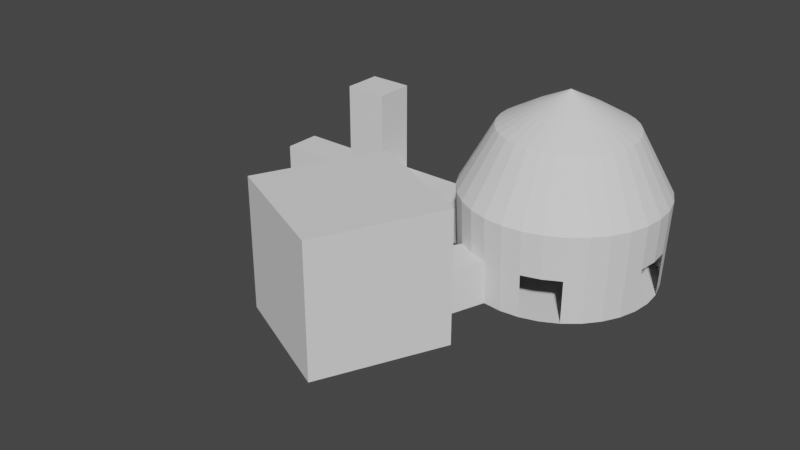# Source: HUB.blend  (saved by Blender 2.93.21; exported with 4.5.12 LTS)
import bpy
from mathutils import Matrix  # noqa: F401  (used for matrix-valued properties, if any)

bpy.ops.wm.read_factory_settings(use_empty=True)
scene = bpy.context.scene
scene.name = 'Scene'

# ---- collections
col_collection = bpy.data.collections.new('Collection'); scene.collection.children.link(col_collection)

# ---- world
world_world = bpy.data.worlds.new('World'); scene.world = world_world
world_world.use_nodes = True; world_world.node_tree.nodes.clear()
_N = world_world.node_tree.nodes; _L = world_world.node_tree.links
n0 = _N.new('ShaderNodeOutputWorld'); n0.name = 'World Output'; n0.location = (300, 300)
n1 = _N.new('ShaderNodeBackground'); n1.name = 'Background'; n1.location = (10, 300)
n1.inputs[0].default_value = (0.05088, 0.05088, 0.05088, 1.0)
_L.new(n1.outputs[0], n0.inputs[0])
n0.is_active_output = True
world_world.color = (0.05088, 0.05088, 0.05088)
world_world.use_sun_shadow = False
world_world.sun_shadow_jitter_overblur = 0.0

# ---- meshes
me_cylinder = bpy.data.meshes.new('Cylinder')
me_cylinder.from_pydata([(3.293e-06, 22.16, -20.93), (4.323, 21.73, -20.93), (8.479, 20.47, -20.93), (12.31, 18.42, -20.93), (15.67, 15.67, -20.93), (18.42, 12.31, -20.93), (20.47, 8.479, -20.93), (21.73, 4.323, -20.93), (22.16, -6.487e-07, -20.93), (21.73, -4.323, -20.93), (20.47, -8.479, -20.93), (18.42, -12.31, -20.93), (15.67, -15.67, -20.93), (12.31, -18.42, -20.93), (8.479, -20.47, -20.93), (4.323, -21.73, -20.93), (-7.266e-07, -22.16, -20.93), (-4.323, -21.73, -20.93), (-8.479, -20.47, -20.93), (-12.31, -18.42, -20.93), (-15.67, -15.67, -20.93), (-18.42, -12.31, -20.93), (-20.47, -8.479, -20.93), (-21.73, -4.323, -20.93), (-22.16, 1.192e-08, -20.93), (-21.73, 4.323, -20.93), (-20.47, 8.479, -20.93), (-18.42, 12.31, -20.93), (-15.67, 15.67, -20.93), (-12.31, 18.42, -20.93), (-8.479, 20.47, -20.93), (-4.323, 21.73, -20.93), (6.929e-07, 1.306e-07, 21.5), (3.474e-06, 23.02, -0.7755), (4.491, 22.58, -0.7755), (8.81, 21.27, -0.7755), (12.79, 19.14, -0.7755), (16.28, 16.28, -0.7755), (19.14, 12.79, -0.7755), (21.27, 8.81, -0.7755), (22.58, 4.491, -0.7755), (23.02, -6.15e-07, -0.7755), (22.58, -4.491, -0.7755), (21.27, -8.81, -0.7755), (19.14, -12.79, -0.7755), (16.28, -16.28, -0.7755), (12.79, -19.14, -0.7755), (8.81, -21.27, -0.7755), (4.491, -22.58, -0.7755), (-7.007e-07, -23.02, -0.7755), (-4.491, -22.58, -0.7755), (-8.81, -21.27, -0.7755), (-12.79, -19.14, -0.7755), (-16.28, -16.28, -0.7755), (-19.14, -12.79, -0.7755), (-21.27, -8.81, -0.7755), (-22.58, -4.491, -0.7755), (-23.02, 4.801e-08, -0.7755), (-22.58, 4.491, -0.7755), (-21.27, 8.81, -0.7755), (-19.14, 12.79, -0.7755), (-16.28, 16.28, -0.7755), (-12.79, 19.14, -0.7755), (-8.81, 21.27, -0.7755), (-4.491, 22.58, -0.7755), (2.319e-06, 15.32, 13.3), (2.988, 15.02, 13.3), (5.861, 14.15, 13.3), (8.509, 12.73, 13.3), (10.83, 10.83, 13.3), (12.73, 8.509, 13.3), (14.15, 5.861, 13.3), (15.02, 2.988, 13.3), (15.32, 2.303e-07, 13.3), (15.02, -2.988, 13.3), (14.15, -5.861, 13.3), (12.73, -8.509, 13.3), (10.83, -10.83, 13.3), (8.509, -12.73, 13.3), (5.861, -14.15, 13.3), (2.988, -15.02, 13.3), (-7.017e-07, -15.32, 13.3), (-2.988, -15.02, 13.3), (-5.861, -14.15, 13.3), (-8.509, -12.73, 13.3), (-10.83, -10.83, 13.3), (-12.73, -8.509, 13.3), (-14.15, -5.861, 13.3), (-15.02, -2.988, 13.3), (-15.32, 1.375e-06, 13.3), (-15.02, 2.988, 13.3), (-14.15, 5.861, 13.3), (-12.73, 8.509, 13.3), (-10.83, 10.83, 13.3), (-8.509, 12.73, 13.3), (-5.861, 14.15, 13.3), (-2.988, 15.02, 13.3), (1.604e-06, 7.733, 17.64), (1.509, 7.585, 17.64), (2.959, 7.145, 17.64), (4.296, 6.43, 17.64), (5.468, 5.468, 17.64), (6.43, 4.296, 17.64), (7.145, 2.959, 17.64), (7.585, 1.509, 17.64), (7.733, -5.214e-08, 17.64), (7.585, -1.509, 17.64), (7.145, -2.959, 17.64), (6.43, -4.296, 17.64), (5.468, -5.468, 17.64), (4.296, -6.43, 17.64), (2.959, -7.145, 17.64), (1.509, -7.585, 17.64), (1.586e-07, -7.733, 17.64), (-1.509, -7.585, 17.64), (-2.959, -7.145, 17.64), (-4.296, -6.43, 17.64), (-5.468, -5.468, 17.64), (-6.43, -4.296, 17.64), (-7.145, -2.959, 17.64), (-7.585, -1.509, 17.64), (-7.733, 6.288e-07, 17.64), (-7.585, 1.509, 17.64), (-7.145, 2.959, 17.64), (-6.43, 4.296, 17.64), (-5.468, 5.468, 17.64), (-4.296, 6.43, 17.64), (-2.959, 7.145, 17.64), (-1.509, 7.585, 17.64), (12.55, -18.78, -10.85), (8.644, -20.87, -10.85), (4.407, -22.15, -10.85), (22.15, 4.407, -10.85), (22.59, -6.319e-07, -10.85), (22.15, -4.407, -10.85), (-4.407, -22.15, -10.85), (-8.644, -20.87, -10.85), (-12.55, -18.78, -10.85), (-22.15, -4.407, -10.85), (-22.59, 2.997e-08, -10.85), (-22.15, 4.407, -10.85), (-47.0, -4.5, -21.0), (-47.0, 1.192e-08, -21.0), (-47.0, 4.5, -21.0), (-47.0, -4.5, -11.0), (-47.0, 2.997e-08, -11.0), (-47.0, 4.5, -11.0), (-57.0, -4.5, -21.0), (-57.0, 1.192e-08, -21.0), (-57.0, 4.5, -21.0), (-57.0, -4.5, -11.0), (-57.0, 2.997e-08, -11.0), (-57.0, 4.5, -11.0), (-57.0, -4.5, -21.0), (-57.0, 1.192e-08, -21.0), (-57.0, 4.5, -21.0), (-57.0, -4.5, -11.0), (-57.0, 2.997e-08, -11.0), (-57.0, 4.5, -11.0), (-78.0, -4.5, -21.0), (-78.0, 1.192e-08, -21.0), (-78.0, 4.5, -21.0), (-78.0, -4.5, -11.0), (-78.0, 2.997e-08, -11.0), (-78.0, 4.5, -11.0), (-47.0, 2.997e-08, 10.0), (-47.0, 4.5, 10.0), (-47.0, -4.5, 10.0), (-57.0, 2.997e-08, 10.0), (-57.0, 4.5, 10.0), (-57.0, -4.5, 10.0), (-47.0, 1.192e-08, -42.0), (-47.0, 4.5, -42.0), (-47.0, -4.5, -42.0), (-57.0, 1.192e-08, -42.0), (-57.0, 4.5, -42.0), (-57.0, -4.5, -42.0), (-8.863, -34.58, -21.0), (-13.66, -32.41, -21.0), (-18.46, -30.24, -21.0), (-8.863, -34.58, -10.5), (-13.66, -32.41, -10.5), (-18.46, -30.24, -10.5), (-12.74, -65.93, -21.0), (-12.74, -65.93, 9.0), (-39.93, -53.26, -21.0), (-39.93, -53.26, 9.0), (-0.06611, -38.74, -21.0), (-0.06611, -38.74, 9.0), (-27.26, -26.07, -21.0), (-27.26, -26.07, 9.0)], [], [(31, 0, 33, 64), (2, 3, 36, 35), (3, 4, 37, 36), (4, 5, 38, 37), (5, 6, 39, 38), (6, 7, 132, 40, 39), (132, 133, 41, 40), (133, 134, 42, 41), (9, 10, 43, 42, 134), (10, 11, 44, 43), (11, 12, 45, 44), (12, 13, 129, 46, 45), (129, 130, 47, 46), (130, 131, 48, 47), (15, 16, 49, 48, 131), (16, 17, 135, 50, 49), (135, 136, 51, 50), (136, 137, 52, 51), (19, 20, 53, 52, 137), (20, 21, 54, 53), (21, 22, 55, 54), (22, 23, 138, 56, 55), (138, 139, 57, 56), (139, 140, 58, 57), (25, 26, 59, 58, 140), (26, 27, 60, 59), (27, 28, 61, 60), (28, 29, 62, 61), (29, 30, 63, 62), (30, 31, 64, 63), (0, 1, 34, 33), (1, 2, 35, 34), (0, 31, 30, 29, 28, 27, 26, 25, 24, 23, 22, 21, 20, 19, 18, 17, 16, 15, 14, 13, 12, 11, 10, 9, 8, 7, 6, 5, 4, 3, 2, 1), (98, 32, 97), (99, 32, 98), (100, 32, 99), (101, 32, 100), (102, 32, 101), (103, 32, 102), (104, 32, 103), (105, 32, 104), (106, 32, 105), (107, 32, 106), (108, 32, 107), (109, 32, 108), (110, 32, 109), (111, 32, 110), (112, 32, 111), (113, 32, 112), (114, 32, 113), (115, 32, 114), (116, 32, 115), (117, 32, 116), (118, 32, 117), (119, 32, 118), (120, 32, 119), (121, 32, 120), (122, 32, 121), (123, 32, 122), (124, 32, 123), (125, 32, 124), (126, 32, 125), (127, 32, 126), (128, 32, 127), (97, 32, 128), (33, 65, 96, 64), (64, 96, 95, 63), (63, 95, 94, 62), (62, 94, 93, 61), (61, 93, 92, 60), (60, 92, 91, 59), (59, 91, 90, 58), (58, 90, 89, 57), (57, 89, 88, 56), (56, 88, 87, 55), (55, 87, 86, 54), (54, 86, 85, 53), (53, 85, 84, 52), (52, 84, 83, 51), (51, 83, 82, 50), (50, 82, 81, 49), (49, 81, 80, 48), (48, 80, 79, 47), (47, 79, 78, 46), (46, 78, 77, 45), (45, 77, 76, 44), (44, 76, 75, 43), (43, 75, 74, 42), (42, 74, 73, 41), (41, 73, 72, 40), (40, 72, 71, 39), (39, 71, 70, 38), (38, 70, 69, 37), (37, 69, 68, 36), (36, 68, 67, 35), (35, 67, 66, 34), (65, 97, 128, 96), (96, 128, 127, 95), (95, 127, 126, 94), (94, 126, 125, 93), (93, 125, 124, 92), (92, 124, 123, 91), (91, 123, 122, 90), (90, 122, 121, 89), (89, 121, 120, 88), (88, 120, 119, 87), (87, 119, 118, 86), (86, 118, 117, 85), (85, 117, 116, 84), (84, 116, 115, 83), (83, 115, 114, 82), (82, 114, 113, 81), (81, 113, 112, 80), (80, 112, 111, 79), (79, 111, 110, 78), (78, 110, 109, 77), (77, 109, 108, 76), (76, 108, 107, 75), (75, 107, 106, 74), (74, 106, 105, 73), (73, 105, 104, 72), (72, 104, 103, 71), (71, 103, 102, 70), (70, 102, 101, 69), (69, 101, 100, 68), (68, 100, 99, 67), (67, 99, 98, 66), (66, 98, 97, 65), (34, 66, 65, 33), (25, 143, 142, 24), (139, 145, 146, 140), (23, 141, 144, 138), (24, 142, 141, 23), (140, 146, 143, 25), (138, 144, 145, 139), (142, 171, 173, 141), (141, 147, 150, 144), (141, 173, 176, 147), (150, 170, 167, 144), (152, 169, 168, 151), (146, 152, 149, 143), (151, 157, 158, 152), (147, 153, 156, 150), (148, 154, 153, 147), (152, 158, 155, 149), (149, 155, 154, 148), (150, 156, 157, 151), (158, 164, 161, 155), (155, 161, 160, 154), (156, 162, 163, 157), (157, 163, 164, 158), (153, 159, 162, 156), (154, 160, 159, 153), (161, 164, 163, 162, 159, 160), (167, 170, 168, 165), (165, 168, 169, 166), (144, 167, 165, 145), (146, 166, 169, 152), (145, 165, 166, 146), (151, 168, 170, 150), (171, 174, 176, 173), (172, 175, 174, 171), (143, 172, 171, 142), (147, 176, 174, 148), (148, 174, 175, 149), (149, 175, 172, 143), (136, 181, 182, 137), (137, 182, 179, 19), (18, 178, 177, 17), (17, 177, 180, 135), (135, 180, 181, 136), (19, 179, 178, 18), (183, 185, 186, 184), (185, 189, 190, 186), (187, 183, 184, 188), (185, 183, 187, 177, 178, 179, 189), (190, 188, 184, 186), (189, 179, 182, 181, 180, 177, 187, 188, 190)])
_uv = me_cylinder.uv_layers.new(name='UVMap')
_uv.uv.foreach_set('vector', [0.03125, 0.6187, 0.0, 0.6187, 0.0, 0.7373, 0.03125, 0.7373, 0.9375, 0.5, 0.9062, 0.5, 0.9062, 0.7373, 0.9375, 0.7373, 0.9062, 0.5, 0.875, 0.5, 0.875, 0.7373, 0.9062, 0.7373, 0.875, 0.5, 0.8438, 0.5, 0.8438, 0.7373, 0.875, 0.7373, 0.8438, 0.5, 0.8125, 0.5, 0.8125, 0.7373, 0.8438, 0.7373, 0.8125, 0.5, 0.7812, 0.5, 0.7812, 0.6187, 0.7812, 0.7373, 0.8125, 0.7373, 0.7812, 0.6187, 0.75, 0.6187, 0.75, 0.7373, 0.7812, 0.7373, 0.75, 0.6187, 0.7188, 0.6187, 0.7188, 0.7373, 0.75, 0.7373, 0.7188, 0.5, 0.6875, 0.5, 0.6875, 0.7373, 0.7188, 0.7373, 0.7188, 0.6187, 0.6875, 0.5, 0.6562, 0.5, 0.6562, 0.7373, 0.6875, 0.7373, 0.6562, 0.5, 0.625, 0.5, 0.625, 0.7373, 0.6562, 0.7373, 0.625, 0.5, 0.5938, 0.5, 0.5938, 0.6187, 0.5938, 0.7373, 0.625, 0.7373, 0.5938, 0.6187, 0.5625, 0.6187, 0.5625, 0.7373, 0.5938, 0.7373, 0.5625, 0.6187, 0.5312, 0.6187, 0.5312, 0.7373, 0.5625, 0.7373, 0.5312, 0.5, 0.5, 0.5, 0.5, 0.7373, 0.5312, 0.7373, 0.5312, 0.6187, 0.5, 0.5, 0.4688, 0.5, 0.4688, 0.6187, 0.4688, 0.7373, 0.5, 0.7373, 0.4688, 0.6187, 0.4375, 0.6187, 0.4375, 0.7373, 0.4688, 0.7373, 0.4375, 0.6187, 0.4062, 0.6187, 0.4062, 0.7373, 0.4375, 0.7373, 0.4062, 0.5, 0.375, 0.5, 0.375, 0.7373, 0.4062, 0.7373, 0.4062, 0.6187, 0.375, 0.5, 0.3438, 0.5, 0.3438, 0.7373, 0.375, 0.7373, 0.3438, 0.5, 0.3125, 0.5, 0.3125, 0.7373, 0.3438, 0.7373, 0.3125, 0.5, 0.2812, 0.5, 0.2812, 0.6187, 0.2812, 0.7373, 0.3125, 0.7373, 0.2812, 0.6187, 0.25, 0.6187, 0.25, 0.7373, 0.2812, 0.7373, 0.25, 0.6187, 0.2188, 0.6187, 0.2188, 0.7373, 0.25, 0.7373, 0.2188, 0.5, 0.1875, 0.5, 0.1875, 0.7373, 0.2188, 0.7373, 0.2188, 0.6187, 0.1875, 0.5, 0.1562, 0.5, 0.1562, 0.7373, 0.1875, 0.7373, 0.1562, 0.5, 0.125, 0.5, 0.125, 0.7373, 0.1562, 0.7373, 0.125, 0.5, 0.09375, 0.5, 0.09375, 0.7373, 0.125, 0.7373, 0.09375, 0.5, 0.0625, 0.5, 0.0625, 0.7373, 0.09375, 0.7373, 0.0625, 0.5, 0.03125, 0.5, 0.03125, 0.7373, 0.0625, 0.7373, 1.0, 0.6187, 0.9688, 0.6187, 0.9688, 0.7373, 1.0, 0.7373, 0.9688, 0.6187, 0.9375, 0.5, 0.9375, 0.7373, 0.9688, 0.7373, 0.75, 0.49, 0.7032, 0.4854, 0.6582, 0.4717, 0.6167, 0.4496, 0.5803, 0.4197, 0.5504, 0.3833, 0.5283, 0.3418, 0.5146, 0.2968, 0.51, 0.25, 0.5146, 0.2032, 0.5283, 0.1582, 0.5504, 0.1167, 0.5803, 0.08029, 0.6167, 0.05045, 0.6582, 0.02827, 0.7032, 0.01461, 0.75, 0.01, 0.7968, 0.01461, 0.8418, 0.02827, 0.8833, 0.05045, 0.9197, 0.08029, 0.9496, 0.1167, 0.9717, 0.1582, 0.9854, 0.2032, 0.99, 0.25, 0.9854, 0.2968, 0.9717, 0.3418, 0.9496, 0.3833, 0.9197, 0.4197, 0.8833, 0.4496, 0.8418, 0.4717, 0.7968, 0.4854, 0.9804, 0.9343, 0.9843, 1.0, 0.9882, 0.9343, 0.9492, 0.9343, 0.9531, 1.0, 0.957, 0.9343, 0.9179, 0.9343, 0.9218, 1.0, 0.9257, 0.9343, 0.8867, 0.9343, 0.8906, 1.0, 0.8945, 0.9343, 0.8554, 0.9343, 0.8593, 1.0, 0.8632, 0.9343, 0.8242, 0.9343, 0.8281, 1.0, 0.832, 0.9343, 0.7929, 0.9343, 0.7968, 1.0, 0.8007, 0.9343, 0.7617, 0.9343, 0.7656, 1.0, 0.7695, 0.9343, 0.7304, 0.9343, 0.7343, 1.0, 0.7382, 0.9343, 0.6992, 0.9343, 0.7031, 1.0, 0.707, 0.9343, 0.6679, 0.9343, 0.6718, 1.0, 0.6757, 0.9343, 0.6367, 0.9343, 0.6406, 1.0, 0.6445, 0.9343, 0.6054, 0.9343, 0.6093, 1.0, 0.6132, 0.9343, 0.5742, 0.9343, 0.5781, 1.0, 0.582, 0.9343, 0.5429, 0.9343, 0.5468, 1.0, 0.5507, 0.9343, 0.5117, 0.9343, 0.5156, 1.0, 0.5195, 0.9343, 0.4804, 0.9343, 0.4843, 1.0, 0.4882, 0.9343, 0.4492, 0.9343, 0.4531, 1.0, 0.457, 0.9343, 0.4179, 0.9343, 0.4218, 1.0, 0.4257, 0.9343, 0.3867, 0.9343, 0.3906, 1.0, 0.3945, 0.9343, 0.3554, 0.9343, 0.3593, 1.0, 0.3632, 0.9343, 0.3242, 0.9343, 0.3281, 1.0, 0.332, 0.9343, 0.2929, 0.9343, 0.2968, 1.0, 0.3007, 0.9343, 0.2617, 0.9343, 0.2656, 1.0, 0.2695, 0.9343, 0.2304, 0.9343, 0.2343, 1.0, 0.2382, 0.9343, 0.1992, 0.9343, 0.2031, 1.0, 0.207, 0.9343, 0.1679, 0.9343, 0.1718, 1.0, 0.1757, 0.9343, 0.1367, 0.9343, 0.1406, 1.0, 0.1445, 0.9343, 0.1054, 0.9343, 0.1093, 1.0, 0.1132, 0.9343, 0.07419, 0.9343, 0.07808, 1.0, 0.082, 0.9343, 0.04294, 0.9343, 0.04683, 1.0, 0.05075, 0.9343, 0.01169, 0.9343, 0.01558, 1.0, 0.0195, 0.9343, 0.0, 0.7373, 0.007791, 0.8687, 0.02342, 0.8687, 0.03125, 0.7373, 0.03125, 0.7373, 0.03904, 0.8687, 0.05467, 0.8687, 0.0625, 0.7373, 0.0625, 0.7373, 0.07029, 0.8687, 0.08592, 0.8687, 0.09375, 0.7373, 0.09375, 0.7373, 0.1015, 0.8687, 0.1172, 0.8687, 0.125, 0.7373, 0.125, 0.7373, 0.1328, 0.8687, 0.1484, 0.8687, 0.1562, 0.7373, 0.1562, 0.7373, 0.164, 0.8687, 0.1797, 0.8687, 0.1875, 0.7373, 0.1875, 0.7373, 0.1953, 0.8687, 0.2109, 0.8687, 0.2188, 0.7373, 0.2188, 0.7373, 0.2265, 0.8687, 0.2422, 0.8687, 0.25, 0.7373, 0.25, 0.7373, 0.2578, 0.8687, 0.2734, 0.8687, 0.2812, 0.7373, 0.2812, 0.7373, 0.289, 0.8687, 0.3047, 0.8687, 0.3125, 0.7373, 0.3125, 0.7373, 0.3203, 0.8687, 0.3359, 0.8687, 0.3438, 0.7373, 0.3438, 0.7373, 0.3515, 0.8687, 0.3672, 0.8687, 0.375, 0.7373, 0.375, 0.7373, 0.3828, 0.8687, 0.3984, 0.8687, 0.4062, 0.7373, 0.4062, 0.7373, 0.414, 0.8687, 0.4297, 0.8687, 0.4375, 0.7373, 0.4375, 0.7373, 0.4453, 0.8687, 0.4609, 0.8687, 0.4688, 0.7373, 0.4688, 0.7373, 0.4765, 0.8687, 0.4922, 0.8687, 0.5, 0.7373, 0.5, 0.7373, 0.5078, 0.8687, 0.5234, 0.8687, 0.5312, 0.7373, 0.5312, 0.7373, 0.539, 0.8687, 0.5547, 0.8687, 0.5625, 0.7373, 0.5625, 0.7373, 0.5703, 0.8687, 0.5859, 0.8687, 0.5938, 0.7373, 0.5938, 0.7373, 0.6015, 0.8687, 0.6172, 0.8687, 0.625, 0.7373, 0.625, 0.7373, 0.6328, 0.8687, 0.6484, 0.8687, 0.6562, 0.7373, 0.6562, 0.7373, 0.664, 0.8687, 0.6797, 0.8687, 0.6875, 0.7373, 0.6875, 0.7373, 0.6953, 0.8687, 0.7109, 0.8687, 0.7188, 0.7373, 0.7188, 0.7373, 0.7265, 0.8687, 0.7422, 0.8687, 0.75, 0.7373, 0.75, 0.7373, 0.7578, 0.8687, 0.7734, 0.8687, 0.7812, 0.7373, 0.7812, 0.7373, 0.789, 0.8687, 0.8047, 0.8687, 0.8125, 0.7373, 0.8125, 0.7373, 0.8203, 0.8687, 0.8359, 0.8687, 0.8438, 0.7373, 0.8438, 0.7373, 0.8515, 0.8687, 0.8672, 0.8687, 0.875, 0.7373, 0.875, 0.7373, 0.8828, 0.8687, 0.8984, 0.8687, 0.9062, 0.7373, 0.9062, 0.7373, 0.914, 0.8687, 0.9297, 0.8687, 0.9375, 0.7373, 0.9375, 0.7373, 0.9453, 0.8687, 0.9609, 0.8687, 0.9688, 0.7373, 0.007791, 0.8687, 0.01169, 0.9343, 0.0195, 0.9343, 0.02342, 0.8687, 0.03904, 0.8687, 0.04294, 0.9343, 0.05075, 0.9343, 0.05467, 0.8687, 0.07029, 0.8687, 0.07419, 0.9343, 0.082, 0.9343, 0.08592, 0.8687, 0.1015, 0.8687, 0.1054, 0.9343, 0.1132, 0.9343, 0.1172, 0.8687, 0.1328, 0.8687, 0.1367, 0.9343, 0.1445, 0.9343, 0.1484, 0.8687, 0.164, 0.8687, 0.1679, 0.9343, 0.1757, 0.9343, 0.1797, 0.8687, 0.1953, 0.8687, 0.1992, 0.9343, 0.207, 0.9343, 0.2109, 0.8687, 0.2265, 0.8687, 0.2304, 0.9343, 0.2382, 0.9343, 0.2422, 0.8687, 0.2578, 0.8687, 0.2617, 0.9343, 0.2695, 0.9343, 0.2734, 0.8687, 0.289, 0.8687, 0.2929, 0.9343, 0.3007, 0.9343, 0.3047, 0.8687, 0.3203, 0.8687, 0.3242, 0.9343, 0.332, 0.9343, 0.3359, 0.8687, 0.3515, 0.8687, 0.3554, 0.9343, 0.3632, 0.9343, 0.3672, 0.8687, 0.3828, 0.8687, 0.3867, 0.9343, 0.3945, 0.9343, 0.3984, 0.8687, 0.414, 0.8687, 0.4179, 0.9343, 0.4257, 0.9343, 0.4297, 0.8687, 0.4453, 0.8687, 0.4492, 0.9343, 0.457, 0.9343, 0.4609, 0.8687, 0.4765, 0.8687, 0.4804, 0.9343, 0.4882, 0.9343, 0.4922, 0.8687, 0.5078, 0.8687, 0.5117, 0.9343, 0.5195, 0.9343, 0.5234, 0.8687, 0.539, 0.8687, 0.5429, 0.9343, 0.5507, 0.9343, 0.5547, 0.8687, 0.5703, 0.8687, 0.5742, 0.9343, 0.582, 0.9343, 0.5859, 0.8687, 0.6015, 0.8687, 0.6054, 0.9343, 0.6132, 0.9343, 0.6172, 0.8687, 0.6328, 0.8687, 0.6367, 0.9343, 0.6445, 0.9343, 0.6484, 0.8687, 0.664, 0.8687, 0.6679, 0.9343, 0.6757, 0.9343, 0.6797, 0.8687, 0.6953, 0.8687, 0.6992, 0.9343, 0.707, 0.9343, 0.7109, 0.8687, 0.7265, 0.8687, 0.7304, 0.9343, 0.7382, 0.9343, 0.7422, 0.8687, 0.7578, 0.8687, 0.7617, 0.9343, 0.7695, 0.9343, 0.7734, 0.8687, 0.789, 0.8687, 0.7929, 0.9343, 0.8007, 0.9343, 0.8047, 0.8687, 0.8203, 0.8687, 0.8242, 0.9343, 0.832, 0.9343, 0.8359, 0.8687, 0.8515, 0.8687, 0.8554, 0.9343, 0.8632, 0.9343, 0.8672, 0.8687, 0.8828, 0.8687, 0.8867, 0.9343, 0.8945, 0.9343, 0.8984, 0.8687, 0.914, 0.8687, 0.9179, 0.9343, 0.9257, 0.9343, 0.9297, 0.8687, 0.9453, 0.8687, 0.9492, 0.9343, 0.957, 0.9343, 0.9609, 0.8687, 0.9765, 0.8687, 0.9804, 0.9343, 0.9882, 0.9343, 0.9922, 0.8687, 0.9688, 0.7373, 0.9765, 0.8687, 0.9922, 0.8687, 1.0, 0.7373, 0.5146, 0.2968, 0.5146, 0.2968, 0.51, 0.25, 0.51, 0.25, 0.25, 0.6187, 0.25, 0.6187, 0.2188, 0.6187, 0.2188, 0.6187, 0.2812, 0.5, 0.2812, 0.5, 0.2812, 0.6187, 0.2812, 0.6187, 0.51, 0.25, 0.51, 0.25, 0.5146, 0.2032, 0.5146, 0.2032, 0.2188, 0.6187, 0.2188, 0.6187, 0.2188, 0.5, 0.2188, 0.5, 0.2812, 0.6187, 0.2812, 0.6187, 0.25, 0.6187, 0.25, 0.6187, 0.51, 0.25, 0.51, 0.25, 0.5146, 0.2032, 0.5146, 0.2032, 0.2812, 0.5, 0.2812, 0.5, 0.2812, 0.6187, 0.2812, 0.6187, 0.2812, 0.5, 0.2812, 0.5, 0.2812, 0.5, 0.2812, 0.5, 0.2812, 0.6187, 0.2812, 0.6187, 0.2812, 0.6187, 0.2812, 0.6187, 0.2188, 0.6187, 0.2188, 0.6187, 0.25, 0.6187, 0.25, 0.6187, 0.2188, 0.6187, 0.2188, 0.6187, 0.2188, 0.5, 0.2188, 0.5, 0.25, 0.6187, 0.25, 0.6187, 0.2188, 0.6187, 0.2188, 0.6187, 0.2812, 0.5, 0.2812, 0.5, 0.2812, 0.6187, 0.2812, 0.6187, 0.51, 0.25, 0.51, 0.25, 0.5146, 0.2032, 0.5146, 0.2032, 0.2188, 0.6187, 0.2188, 0.6187, 0.2188, 0.5, 0.2188, 0.5, 0.5146, 0.2968, 0.5146, 0.2968, 0.51, 0.25, 0.51, 0.25, 0.2812, 0.6187, 0.2812, 0.6187, 0.25, 0.6187, 0.25, 0.6187, 0.2188, 0.6187, 0.2188, 0.6187, 0.2188, 0.5, 0.2188, 0.5, 0.5146, 0.2968, 0.5146, 0.2968, 0.51, 0.25, 0.51, 0.25, 0.2812, 0.6187, 0.2812, 0.6187, 0.25, 0.6187, 0.25, 0.6187, 0.25, 0.6187, 0.25, 0.6187, 0.2188, 0.6187, 0.2188, 0.6187, 0.2812, 0.5, 0.2812, 0.5, 0.2812, 0.6187, 0.2812, 0.6187, 0.51, 0.25, 0.51, 0.25, 0.5146, 0.2032, 0.5146, 0.2032, 0.2188, 0.5, 0.2188, 0.6187, 0.25, 0.6187, 0.2812, 0.6187, 0.2812, 0.5, 0.51, 0.25, 0.2812, 0.6187, 0.2812, 0.6187, 0.25, 0.6187, 0.25, 0.6187, 0.25, 0.6187, 0.25, 0.6187, 0.2188, 0.6187, 0.2188, 0.6187, 0.2812, 0.6187, 0.2812, 0.6187, 0.25, 0.6187, 0.25, 0.6187, 0.2188, 0.6187, 0.2188, 0.6187, 0.2188, 0.6187, 0.2188, 0.6187, 0.25, 0.6187, 0.25, 0.6187, 0.2188, 0.6187, 0.2188, 0.6187, 0.25, 0.6187, 0.25, 0.6187, 0.2812, 0.6187, 0.2812, 0.6187, 0.51, 0.25, 0.51, 0.25, 0.5146, 0.2032, 0.5146, 0.2032, 0.5146, 0.2968, 0.5146, 0.2968, 0.51, 0.25, 0.51, 0.25, 0.5146, 0.2968, 0.5146, 0.2968, 0.51, 0.25, 0.51, 0.25, 0.5146, 0.2032, 0.5146, 0.2032, 0.51, 0.25, 0.51, 0.25, 0.51, 0.25, 0.51, 0.25, 0.5146, 0.2968, 0.5146, 0.2968, 0.2188, 0.5, 0.2188, 0.5, 0.2188, 0.5, 0.2188, 0.5, 0.4375, 0.6187, 0.4375, 0.6187, 0.4062, 0.6187, 0.4062, 0.6187, 0.4062, 0.6187, 0.4062, 0.6187, 0.4062, 0.5, 0.4062, 0.5, 0.6582, 0.02827, 0.6582, 0.02827, 0.7032, 0.01461, 0.7032, 0.01461, 0.4688, 0.5, 0.4688, 0.5, 0.4688, 0.6187, 0.4688, 0.6187, 0.4688, 0.6187, 0.4688, 0.6187, 0.4375, 0.6187, 0.4375, 0.6187, 0.6167, 0.05045, 0.6167, 0.05045, 0.6582, 0.02827, 0.6582, 0.02827, 0.375, 0.0, 0.375, 0.25, 0.625, 0.25, 0.625, 0.0, 0.375, 0.25, 0.375, 0.5, 0.625, 0.5, 0.625, 0.25, 0.375, 0.75, 0.375, 1.0, 0.625, 1.0, 0.625, 0.75, 0.125, 0.5, 0.125, 0.75, 0.375, 0.75, 0.375, 0.6875, 0.375, 0.625, 0.375, 0.5625, 0.375, 0.5, 0.625, 0.5, 0.625, 0.75, 0.875, 0.75, 0.875, 0.5, 0.375, 0.5, 0.375, 0.5625, 0.4375, 0.5625, 0.4375, 0.625, 0.4375, 0.6875, 0.375, 0.6875, 0.375, 0.75, 0.625, 0.75, 0.625, 0.5])
me_cylinder.use_remesh_fix_poles = True
me_cylinder.use_remesh_preserve_attributes = False
me_cylinder.update()

# ---- objects
ob_cylinder = bpy.data.objects.new('Cylinder', me_cylinder)

# ---- transforms, parenting, visibility, modifiers, constraints
ob_cylinder.location = (0.0, 0.0, 21.0)

# ---- collection membership
col_collection.objects.link(ob_cylinder)

# ---- scene / render settings (as saved in the file)
scene.frame_start = 1; scene.frame_end = 250; scene.frame_set(1)
scene.render.engine = 'BLENDER_EEVEE_NEXT'
scene.cycles.use_denoising = False
scene.cycles.samples = 128
scene.cycles.sampling_pattern = 'TABULATED_SOBOL'
scene.cycles.use_adaptive_sampling = False
scene.cycles.use_light_tree = False
scene.view_settings.view_transform = 'Filmic'
bpy.context.view_layer.update()

# ---- added for rendering (the .blend has no active camera and no usable light): camera, sun
cam_auto = bpy.data.cameras.new('AutoCamera')
cam_auto.lens = 50.0
cam_auto.sensor_width = 36.0
cam_auto.clip_end = 2416.64
ob_auto_camera = bpy.data.objects.new('AutoCamera', cam_auto)
scene.collection.objects.link(ob_auto_camera)
ob_auto_camera.location = (110.211, -186.697, 120.91)
ob_auto_camera.rotation_euler = (1.09748, -7.21219e-08, 0.694738)
scene.camera = ob_auto_camera
light_auto_sun = bpy.data.lights.new('AutoSun', 'SUN')
light_auto_sun.energy = 3.0
light_auto_sun.angle = 0.0523599
ob_auto_sun = bpy.data.objects.new('AutoSun', light_auto_sun)
scene.collection.objects.link(ob_auto_sun)
ob_auto_sun.rotation_euler = (0.872665, 0.174533, 0.523599)
bpy.context.view_layer.update()
